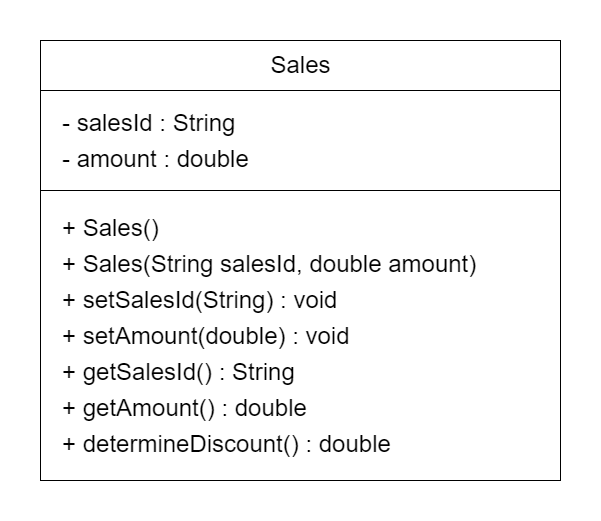

The diagram above was exported from draw.io. Its source (the exported page's mxGraphModel, read from the mxfile embedded in the PNG):
<mxGraphModel dx="2062" dy="1130" grid="1" gridSize="10" guides="1" tooltips="1" connect="1" arrows="1" fold="1" page="1" pageScale="1" pageWidth="827" pageHeight="1169" math="0" shadow="0">
  <root>
    <mxCell id="0" />
    <mxCell id="1" parent="0" />
    <mxCell id="upbKILM7bLJiI2yAySiM-11" value="" style="rounded=0;whiteSpace=wrap;html=1;fontSize=24;strokeColor=none;" parent="1" vertex="1">
      <mxGeometry x="120" y="120" width="600" height="520" as="geometry" />
    </mxCell>
    <mxCell id="upbKILM7bLJiI2yAySiM-1" value="" style="rounded=0;whiteSpace=wrap;html=1;" parent="1" vertex="1">
      <mxGeometry x="160" y="160" width="520" height="440" as="geometry" />
    </mxCell>
    <mxCell id="upbKILM7bLJiI2yAySiM-2" value="" style="endArrow=none;html=1;rounded=0;" parent="1" edge="1">
      <mxGeometry width="50" height="50" relative="1" as="geometry">
        <mxPoint x="160" y="210" as="sourcePoint" />
        <mxPoint x="680" y="210" as="targetPoint" />
      </mxGeometry>
    </mxCell>
    <mxCell id="upbKILM7bLJiI2yAySiM-4" value="&lt;font style=&quot;font-size: 24px;&quot;&gt;Sales&lt;/font&gt;" style="text;html=1;resizable=0;autosize=1;align=center;verticalAlign=middle;points=[];fillColor=none;strokeColor=none;rounded=0;" parent="1" vertex="1">
      <mxGeometry x="380" y="175" width="80" height="20" as="geometry" />
    </mxCell>
    <mxCell id="upbKILM7bLJiI2yAySiM-6" value="&lt;p style=&quot;line-height: 1.5;&quot;&gt;- salesId : String&lt;br&gt;- amount : double&lt;/p&gt;" style="text;html=1;resizable=0;autosize=1;align=left;verticalAlign=middle;points=[];fillColor=none;strokeColor=none;rounded=0;fontSize=24;" parent="1" vertex="1">
      <mxGeometry x="180" y="195" width="200" height="130" as="geometry" />
    </mxCell>
    <mxCell id="upbKILM7bLJiI2yAySiM-8" value="" style="endArrow=none;html=1;rounded=0;" parent="1" edge="1">
      <mxGeometry width="50" height="50" relative="1" as="geometry">
        <mxPoint x="160" y="310" as="sourcePoint" />
        <mxPoint x="680" y="310" as="targetPoint" />
      </mxGeometry>
    </mxCell>
    <mxCell id="upbKILM7bLJiI2yAySiM-9" value="&lt;p style=&quot;line-height: 1.5;&quot;&gt;+ Sales()&lt;br&gt;+ Sales(String salesId, double amount)&lt;br&gt;+ setSalesId(String) : void&lt;br&gt;+ setAmount(double) : void&lt;br&gt;+ getSalesId() : String&lt;br&gt;+ getAmount() : double&lt;br&gt;+ determineDiscount() : double&lt;br&gt;&lt;/p&gt;" style="text;html=1;resizable=0;autosize=1;align=left;verticalAlign=middle;points=[];fillColor=none;strokeColor=none;rounded=0;fontSize=24;" parent="1" vertex="1">
      <mxGeometry x="180" y="300" width="430" height="310" as="geometry" />
    </mxCell>
  </root>
</mxGraphModel>